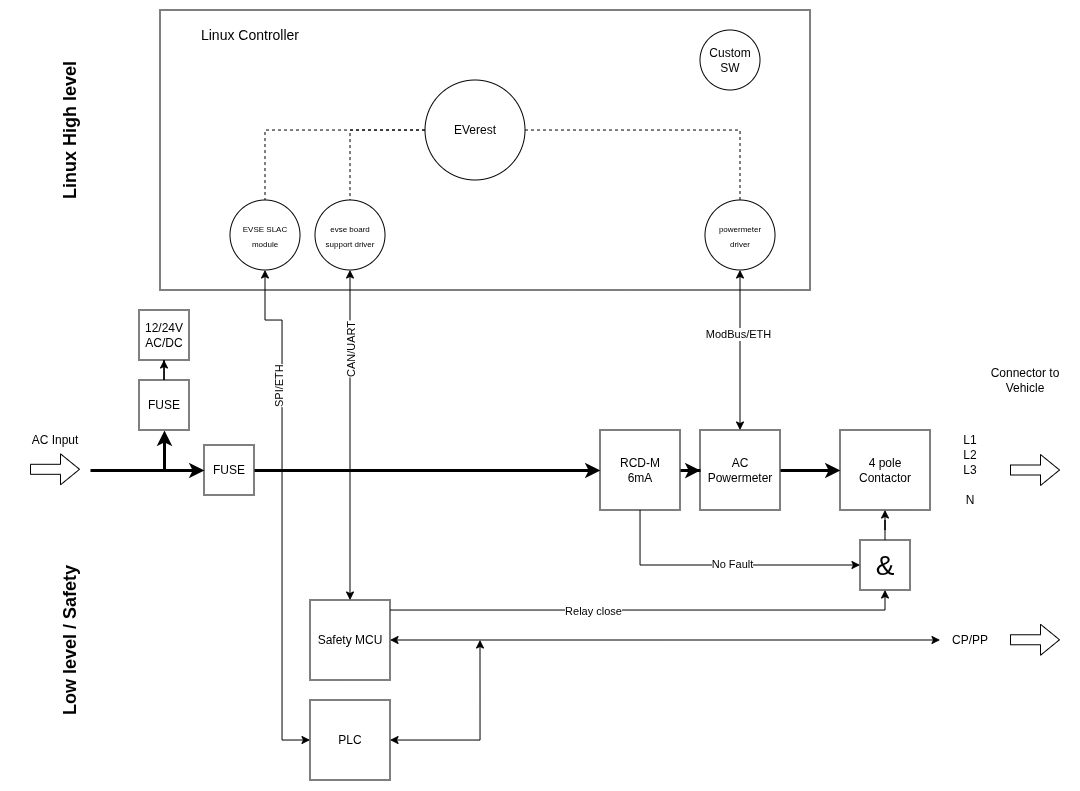

The diagram above was exported from draw.io. Its source (the exported page's mxGraphModel, read from the mxfile embedded in the PNG):
<mxGraphModel dx="2701" dy="1051" grid="1" gridSize="10" guides="1" tooltips="1" connect="1" arrows="1" fold="1" page="1" pageScale="1" pageWidth="827" pageHeight="1169" math="0" shadow="0">
  <root>
    <mxCell id="0" />
    <mxCell id="1" parent="0" />
    <mxCell id="EmqD5J4vqLuoztgHdiLO-7" parent="1" style="rounded=0;whiteSpace=wrap;html=1;" value="" vertex="1">
      <mxGeometry height="280" width="650" x="130" y="340" as="geometry" />
    </mxCell>
    <mxCell id="EmqD5J4vqLuoztgHdiLO-77" edge="1" parent="1" source="EmqD5J4vqLuoztgHdiLO-2" style="edgeStyle=orthogonalEdgeStyle;rounded=0;orthogonalLoop=1;jettySize=auto;html=1;endArrow=none;endFill=0;dashed=1;" target="EmqD5J4vqLuoztgHdiLO-61">
      <mxGeometry relative="1" as="geometry" />
    </mxCell>
    <mxCell id="EmqD5J4vqLuoztgHdiLO-78" edge="1" parent="1" source="EmqD5J4vqLuoztgHdiLO-2" style="edgeStyle=orthogonalEdgeStyle;rounded=0;orthogonalLoop=1;jettySize=auto;html=1;endArrow=none;endFill=0;dashed=1;" target="EmqD5J4vqLuoztgHdiLO-72">
      <mxGeometry relative="1" as="geometry" />
    </mxCell>
    <mxCell id="EmqD5J4vqLuoztgHdiLO-83" edge="1" parent="1" source="EmqD5J4vqLuoztgHdiLO-2" style="edgeStyle=orthogonalEdgeStyle;rounded=0;orthogonalLoop=1;jettySize=auto;html=1;entryX=0.5;entryY=0;entryDx=0;entryDy=0;endArrow=none;endFill=0;dashed=1;" target="EmqD5J4vqLuoztgHdiLO-60">
      <mxGeometry relative="1" as="geometry" />
    </mxCell>
    <mxCell id="EmqD5J4vqLuoztgHdiLO-2" parent="1" style="ellipse;whiteSpace=wrap;html=1;aspect=fixed;" value="EVerest" vertex="1">
      <mxGeometry height="100" width="100" x="395" y="410" as="geometry" />
    </mxCell>
    <mxCell id="EmqD5J4vqLuoztgHdiLO-3" parent="1" style="ellipse;whiteSpace=wrap;html=1;aspect=fixed;" value="Custom SW" vertex="1">
      <mxGeometry height="60" width="60" x="670" y="360" as="geometry" />
    </mxCell>
    <mxCell id="EmqD5J4vqLuoztgHdiLO-52" edge="1" parent="1" source="EmqD5J4vqLuoztgHdiLO-6" style="edgeStyle=orthogonalEdgeStyle;rounded=0;orthogonalLoop=1;jettySize=auto;html=1;entryX=0.5;entryY=1;entryDx=0;entryDy=0;" target="EmqD5J4vqLuoztgHdiLO-50">
      <mxGeometry relative="1" as="geometry">
        <Array as="points">
          <mxPoint x="855" y="940" />
        </Array>
      </mxGeometry>
    </mxCell>
    <mxCell id="EmqD5J4vqLuoztgHdiLO-94" connectable="0" parent="EmqD5J4vqLuoztgHdiLO-52" style="edgeLabel;html=1;align=center;verticalAlign=middle;resizable=0;points=[];" value="Relay close" vertex="1">
      <mxGeometry relative="1" x="-0.2148" y="-1" as="geometry">
        <mxPoint as="offset" />
      </mxGeometry>
    </mxCell>
    <mxCell id="EmqD5J4vqLuoztgHdiLO-93" edge="1" parent="1" source="EmqD5J4vqLuoztgHdiLO-6" style="edgeStyle=orthogonalEdgeStyle;rounded=0;orthogonalLoop=1;jettySize=auto;html=1;startArrow=classic;startFill=1;" target="EmqD5J4vqLuoztgHdiLO-14">
      <mxGeometry relative="1" as="geometry">
        <Array as="points">
          <mxPoint x="940" y="970" />
        </Array>
      </mxGeometry>
    </mxCell>
    <mxCell id="EmqD5J4vqLuoztgHdiLO-6" parent="1" style="whiteSpace=wrap;html=1;aspect=fixed;" value="Safety MCU" vertex="1">
      <mxGeometry height="80" width="80" x="280" y="930" as="geometry" />
    </mxCell>
    <mxCell id="EmqD5J4vqLuoztgHdiLO-8" parent="1" style="text;html=1;align=center;verticalAlign=middle;whiteSpace=wrap;rounded=0;" value="&lt;font style=&quot;font-size: 14px;&quot;&gt;Linux Controller&lt;/font&gt;" vertex="1">
      <mxGeometry height="30" width="160" x="140" y="350" as="geometry" />
    </mxCell>
    <mxCell id="EmqD5J4vqLuoztgHdiLO-13" edge="1" parent="1" style="shape=flexArrow;endArrow=classic;html=1;rounded=0;" value="">
      <mxGeometry height="50" relative="1" width="50" as="geometry">
        <mxPoint x="980" y="969.76" as="sourcePoint" />
        <mxPoint x="1030" y="969.76" as="targetPoint" />
      </mxGeometry>
    </mxCell>
    <mxCell id="EmqD5J4vqLuoztgHdiLO-14" parent="1" style="text;html=1;align=center;verticalAlign=middle;whiteSpace=wrap;rounded=0;" value="CP/PP" vertex="1">
      <mxGeometry height="30" width="60" x="910" y="955" as="geometry" />
    </mxCell>
    <mxCell id="EmqD5J4vqLuoztgHdiLO-15" parent="1" style="text;html=1;align=center;verticalAlign=middle;whiteSpace=wrap;rounded=0;" value="Connector to Vehicle" vertex="1">
      <mxGeometry height="40" width="90" x="950" y="690" as="geometry" />
    </mxCell>
    <mxCell id="EmqD5J4vqLuoztgHdiLO-16" parent="1" style="text;html=1;align=center;verticalAlign=middle;whiteSpace=wrap;rounded=0;" value="L1" vertex="1">
      <mxGeometry height="30" width="60" x="910" y="755" as="geometry" />
    </mxCell>
    <mxCell id="EmqD5J4vqLuoztgHdiLO-20" parent="1" style="rounded=0;whiteSpace=wrap;html=1;" value="4 pole Contactor" vertex="1">
      <mxGeometry height="80" width="90" x="810" y="760" as="geometry" />
    </mxCell>
    <mxCell id="EmqD5J4vqLuoztgHdiLO-21" parent="1" style="text;html=1;align=center;verticalAlign=middle;whiteSpace=wrap;rounded=0;" value="N" vertex="1">
      <mxGeometry height="30" width="60" x="910" y="815" as="geometry" />
    </mxCell>
    <mxCell id="EmqD5J4vqLuoztgHdiLO-22" edge="1" parent="1" style="shape=flexArrow;endArrow=classic;html=1;rounded=0;" value="">
      <mxGeometry height="50" relative="1" width="50" as="geometry">
        <mxPoint x="980" y="800.0000000000001" as="sourcePoint" />
        <mxPoint x="1030" y="800.0000000000001" as="targetPoint" />
      </mxGeometry>
    </mxCell>
    <mxCell id="EmqD5J4vqLuoztgHdiLO-49" edge="1" parent="1" source="EmqD5J4vqLuoztgHdiLO-33" style="edgeStyle=orthogonalEdgeStyle;rounded=0;orthogonalLoop=1;jettySize=auto;html=1;entryX=0;entryY=0.5;entryDx=0;entryDy=0;strokeWidth=3;" target="EmqD5J4vqLuoztgHdiLO-20">
      <mxGeometry relative="1" as="geometry" />
    </mxCell>
    <mxCell id="EmqD5J4vqLuoztgHdiLO-33" parent="1" style="whiteSpace=wrap;html=1;aspect=fixed;" value="AC&lt;div&gt;Powermeter&lt;/div&gt;" vertex="1">
      <mxGeometry height="80" width="80" x="670" y="760" as="geometry" />
    </mxCell>
    <mxCell id="EmqD5J4vqLuoztgHdiLO-47" edge="1" parent="1" source="EmqD5J4vqLuoztgHdiLO-34" style="edgeStyle=orthogonalEdgeStyle;rounded=0;orthogonalLoop=1;jettySize=auto;html=1;entryX=0;entryY=0.5;entryDx=0;entryDy=0;strokeWidth=3;" target="EmqD5J4vqLuoztgHdiLO-33">
      <mxGeometry relative="1" as="geometry" />
    </mxCell>
    <mxCell id="ktuOqRFGUjzixBGoVXX8-1" edge="1" parent="1" source="EmqD5J4vqLuoztgHdiLO-34" style="edgeStyle=orthogonalEdgeStyle;rounded=0;orthogonalLoop=1;jettySize=auto;html=1;entryX=0;entryY=0.5;entryDx=0;entryDy=0;" target="EmqD5J4vqLuoztgHdiLO-50">
      <mxGeometry relative="1" as="geometry">
        <Array as="points">
          <mxPoint x="610" y="895" />
        </Array>
      </mxGeometry>
    </mxCell>
    <mxCell id="ktuOqRFGUjzixBGoVXX8-2" connectable="0" parent="ktuOqRFGUjzixBGoVXX8-1" style="edgeLabel;html=1;align=center;verticalAlign=middle;resizable=0;points=[];" value="No Fault" vertex="1">
      <mxGeometry relative="1" x="0.0637" y="1" as="geometry">
        <mxPoint as="offset" />
      </mxGeometry>
    </mxCell>
    <mxCell id="EmqD5J4vqLuoztgHdiLO-34" parent="1" style="whiteSpace=wrap;html=1;aspect=fixed;" value="RCD-M&lt;div&gt;6mA&lt;/div&gt;" vertex="1">
      <mxGeometry height="80" width="80" x="570" y="760" as="geometry" />
    </mxCell>
    <mxCell id="EmqD5J4vqLuoztgHdiLO-43" edge="1" parent="1" source="EmqD5J4vqLuoztgHdiLO-36" style="edgeStyle=orthogonalEdgeStyle;rounded=0;orthogonalLoop=1;jettySize=auto;html=1;startArrow=classic;startFill=1;endArrow=none;endFill=0;strokeWidth=3;">
      <mxGeometry relative="1" as="geometry">
        <mxPoint x="134" y="800" as="targetPoint" />
      </mxGeometry>
    </mxCell>
    <mxCell id="EmqD5J4vqLuoztgHdiLO-44" edge="1" parent="1" source="EmqD5J4vqLuoztgHdiLO-36" style="edgeStyle=orthogonalEdgeStyle;rounded=0;orthogonalLoop=1;jettySize=auto;html=1;entryX=0.5;entryY=1;entryDx=0;entryDy=0;" target="EmqD5J4vqLuoztgHdiLO-37">
      <mxGeometry relative="1" as="geometry" />
    </mxCell>
    <mxCell id="EmqD5J4vqLuoztgHdiLO-36" parent="1" style="whiteSpace=wrap;html=1;aspect=fixed;" value="FUSE" vertex="1">
      <mxGeometry height="50" width="50" x="109" y="710" as="geometry" />
    </mxCell>
    <mxCell id="EmqD5J4vqLuoztgHdiLO-37" parent="1" style="whiteSpace=wrap;html=1;aspect=fixed;" value="12/24V AC/DC" vertex="1">
      <mxGeometry height="50" width="50" x="109" y="640" as="geometry" />
    </mxCell>
    <mxCell id="EmqD5J4vqLuoztgHdiLO-62" edge="1" parent="1" source="EmqD5J4vqLuoztgHdiLO-40" style="edgeStyle=orthogonalEdgeStyle;rounded=0;orthogonalLoop=1;jettySize=auto;html=1;strokeWidth=3;entryX=0;entryY=0.5;entryDx=0;entryDy=0;" target="EmqD5J4vqLuoztgHdiLO-34">
      <mxGeometry relative="1" as="geometry">
        <mxPoint x="480" y="800" as="targetPoint" />
      </mxGeometry>
    </mxCell>
    <mxCell id="EmqD5J4vqLuoztgHdiLO-40" parent="1" style="whiteSpace=wrap;html=1;aspect=fixed;" value="FUSE" vertex="1">
      <mxGeometry height="50" width="50" x="174" y="775" as="geometry" />
    </mxCell>
    <mxCell id="EmqD5J4vqLuoztgHdiLO-41" edge="1" parent="1" style="endArrow=classic;html=1;rounded=0;entryX=0;entryY=0.5;entryDx=0;entryDy=0;strokeWidth=3;" target="EmqD5J4vqLuoztgHdiLO-40" value="">
      <mxGeometry height="50" relative="1" width="50" as="geometry">
        <mxPoint x="60" y="800" as="sourcePoint" />
        <mxPoint x="150" y="800" as="targetPoint" />
      </mxGeometry>
    </mxCell>
    <mxCell id="EmqD5J4vqLuoztgHdiLO-51" edge="1" parent="1" source="EmqD5J4vqLuoztgHdiLO-50" style="edgeStyle=orthogonalEdgeStyle;rounded=0;orthogonalLoop=1;jettySize=auto;html=1;entryX=0.5;entryY=1;entryDx=0;entryDy=0;" target="EmqD5J4vqLuoztgHdiLO-20">
      <mxGeometry relative="1" as="geometry" />
    </mxCell>
    <mxCell id="EmqD5J4vqLuoztgHdiLO-50" parent="1" style="whiteSpace=wrap;html=1;aspect=fixed;" value="&lt;font style=&quot;font-size: 28px;&quot;&gt;&amp;amp;&lt;/font&gt;" vertex="1">
      <mxGeometry height="50" width="50" x="830" y="870" as="geometry" />
    </mxCell>
    <mxCell id="EmqD5J4vqLuoztgHdiLO-68" edge="1" parent="1" source="EmqD5J4vqLuoztgHdiLO-60" style="edgeStyle=orthogonalEdgeStyle;rounded=0;orthogonalLoop=1;jettySize=auto;html=1;startArrow=classic;startFill=1;" target="EmqD5J4vqLuoztgHdiLO-33">
      <mxGeometry relative="1" as="geometry" />
    </mxCell>
    <mxCell id="EmqD5J4vqLuoztgHdiLO-69" connectable="0" parent="EmqD5J4vqLuoztgHdiLO-68" style="edgeLabel;html=1;align=center;verticalAlign=middle;resizable=0;points=[];" value="ModBus/ETH" vertex="1">
      <mxGeometry relative="1" x="-0.2093" y="-2" as="geometry">
        <mxPoint as="offset" />
      </mxGeometry>
    </mxCell>
    <mxCell id="EmqD5J4vqLuoztgHdiLO-60" parent="1" style="ellipse;whiteSpace=wrap;html=1;aspect=fixed;" value="&lt;font style=&quot;font-size: 8px;&quot;&gt;powermeter&lt;/font&gt;&lt;div&gt;&lt;font style=&quot;font-size: 8px;&quot;&gt;driver&lt;/font&gt;&lt;/div&gt;" vertex="1">
      <mxGeometry height="70" width="70" x="675" y="530" as="geometry" />
    </mxCell>
    <mxCell id="EmqD5J4vqLuoztgHdiLO-73" edge="1" parent="1" source="EmqD5J4vqLuoztgHdiLO-61" style="edgeStyle=orthogonalEdgeStyle;rounded=0;orthogonalLoop=1;jettySize=auto;html=1;entryX=0;entryY=0.5;entryDx=0;entryDy=0;startArrow=classic;startFill=1;exitX=0.5;exitY=1;exitDx=0;exitDy=0;" target="EmqD5J4vqLuoztgHdiLO-70">
      <mxGeometry relative="1" as="geometry">
        <Array as="points">
          <mxPoint x="235" y="650" />
          <mxPoint x="252" y="650" />
          <mxPoint x="252" y="1070" />
        </Array>
      </mxGeometry>
    </mxCell>
    <mxCell id="EmqD5J4vqLuoztgHdiLO-76" connectable="0" parent="EmqD5J4vqLuoztgHdiLO-73" style="edgeLabel;html=1;align=center;verticalAlign=middle;resizable=0;points=[];rotation=-90;" value="SPI/ETH" vertex="1">
      <mxGeometry relative="1" x="-0.4828" y="-3" as="geometry">
        <mxPoint as="offset" />
      </mxGeometry>
    </mxCell>
    <mxCell id="EmqD5J4vqLuoztgHdiLO-61" parent="1" style="ellipse;whiteSpace=wrap;html=1;aspect=fixed;" value="&lt;font style=&quot;font-size: 8px;&quot;&gt;EVSE SLAC module&lt;/font&gt;" vertex="1">
      <mxGeometry height="70" width="70" x="200" y="530" as="geometry" />
    </mxCell>
    <mxCell id="EmqD5J4vqLuoztgHdiLO-71" edge="1" parent="1" source="EmqD5J4vqLuoztgHdiLO-70" style="edgeStyle=orthogonalEdgeStyle;rounded=0;orthogonalLoop=1;jettySize=auto;html=1;startArrow=classic;startFill=1;">
      <mxGeometry relative="1" as="geometry">
        <mxPoint x="450" y="970" as="targetPoint" />
      </mxGeometry>
    </mxCell>
    <mxCell id="EmqD5J4vqLuoztgHdiLO-70" parent="1" style="whiteSpace=wrap;html=1;aspect=fixed;" value="PLC" vertex="1">
      <mxGeometry height="80" width="80" x="280" y="1030" as="geometry" />
    </mxCell>
    <mxCell id="EmqD5J4vqLuoztgHdiLO-74" edge="1" parent="1" source="EmqD5J4vqLuoztgHdiLO-72" style="edgeStyle=orthogonalEdgeStyle;rounded=0;orthogonalLoop=1;jettySize=auto;html=1;entryX=0.5;entryY=0;entryDx=0;entryDy=0;startArrow=classic;startFill=1;" target="EmqD5J4vqLuoztgHdiLO-6">
      <mxGeometry relative="1" as="geometry">
        <Array as="points">
          <mxPoint x="320" y="565" />
        </Array>
      </mxGeometry>
    </mxCell>
    <mxCell id="EmqD5J4vqLuoztgHdiLO-75" connectable="0" parent="EmqD5J4vqLuoztgHdiLO-74" style="edgeLabel;html=1;align=center;verticalAlign=middle;resizable=0;points=[];rotation=-90;" value="CAN/UART" vertex="1">
      <mxGeometry relative="1" x="-0.5193" y="1" as="geometry">
        <mxPoint as="offset" />
      </mxGeometry>
    </mxCell>
    <mxCell id="EmqD5J4vqLuoztgHdiLO-72" parent="1" style="ellipse;whiteSpace=wrap;html=1;aspect=fixed;" value="&lt;font style=&quot;font-size: 8px;&quot;&gt;evse board support driver&lt;/font&gt;" vertex="1">
      <mxGeometry height="70" width="70" x="285" y="530" as="geometry" />
    </mxCell>
    <mxCell id="EmqD5J4vqLuoztgHdiLO-88" parent="1" style="text;html=1;align=center;verticalAlign=middle;whiteSpace=wrap;rounded=0;" value="AC Input" vertex="1">
      <mxGeometry height="40" width="90" x="-20" y="750" as="geometry" />
    </mxCell>
    <mxCell id="EmqD5J4vqLuoztgHdiLO-89" edge="1" parent="1" style="shape=flexArrow;endArrow=classic;html=1;rounded=0;" value="">
      <mxGeometry height="50" relative="1" width="50" as="geometry">
        <mxPoint y="799.3100000000001" as="sourcePoint" />
        <mxPoint x="50" y="799.3100000000001" as="targetPoint" />
      </mxGeometry>
    </mxCell>
    <mxCell id="EmqD5J4vqLuoztgHdiLO-101" parent="1" style="text;html=1;align=center;verticalAlign=middle;whiteSpace=wrap;rounded=0;rotation=-90;" value="&lt;font style=&quot;font-size: 18px;&quot;&gt;&lt;b style=&quot;&quot;&gt;Linux High level&lt;/b&gt;&lt;/font&gt;" vertex="1">
      <mxGeometry height="30" width="160" x="-40" y="445" as="geometry" />
    </mxCell>
    <mxCell id="EmqD5J4vqLuoztgHdiLO-102" parent="1" style="text;html=1;align=center;verticalAlign=middle;whiteSpace=wrap;rounded=0;rotation=-90;" value="&lt;font style=&quot;font-size: 18px;&quot;&gt;&lt;b style=&quot;&quot;&gt;Low level / S&lt;/b&gt;&lt;/font&gt;&lt;b style=&quot;font-size: 18px; background-color: initial;&quot;&gt;afety&lt;/b&gt;" vertex="1">
      <mxGeometry height="30" width="160" x="-40" y="955" as="geometry" />
    </mxCell>
    <mxCell id="ktuOqRFGUjzixBGoVXX8-3" parent="1" style="text;html=1;align=center;verticalAlign=middle;whiteSpace=wrap;rounded=0;" value="L2" vertex="1">
      <mxGeometry height="30" width="60" x="910" y="770" as="geometry" />
    </mxCell>
    <mxCell id="ktuOqRFGUjzixBGoVXX8-4" parent="1" style="text;html=1;align=center;verticalAlign=middle;whiteSpace=wrap;rounded=0;" value="L3" vertex="1">
      <mxGeometry height="30" width="60" x="910" y="785" as="geometry" />
    </mxCell>
  </root>
</mxGraphModel>